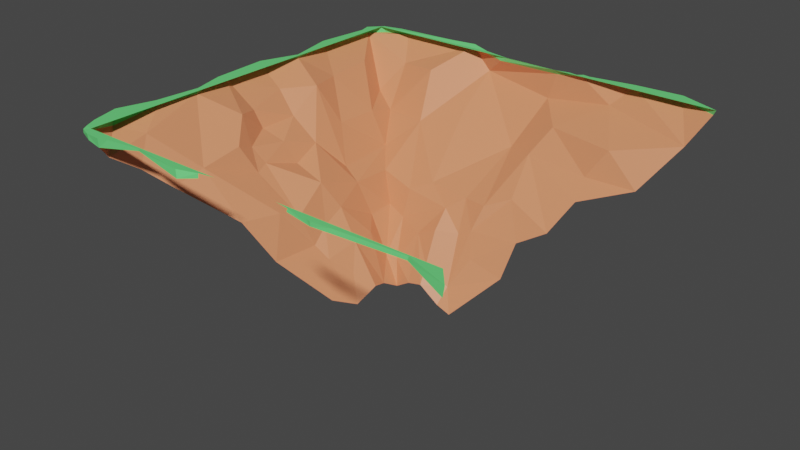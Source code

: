 # Source: Mod_CrustNero.blend  (saved by Blender 3.6.13; exported with 4.5.12 LTS)
import bpy
from mathutils import Matrix  # noqa: F401  (used for matrix-valued properties, if any)

bpy.ops.wm.read_factory_settings(use_empty=True)
scene = bpy.context.scene
scene.name = 'Scene'

# ---- collections
col_collection = bpy.data.collections.new('Collection'); scene.collection.children.link(col_collection)

# ---- materials (node trees are filled in below, after node groups)
mat_material = bpy.data.materials.new('Material')
mat_material_001 = bpy.data.materials.new('Material.001')

# ---- material node trees
mat_material.use_nodes = True; mat_material.node_tree.nodes.clear()
_N = mat_material.node_tree.nodes; _L = mat_material.node_tree.links
n0 = _N.new('ShaderNodeBsdfPrincipled'); n0.name = 'Principled BSDF'; n0.location = (10, 300)
n0.distribution = 'GGX'
n0.subsurface_method = 'RANDOM_WALK_SKIN'
n0.inputs[0].default_value = (0.8, 0.2766, 0.1311, 1.0)
n0.inputs[3].default_value = 1.45
n0.inputs[27].default_value = (0.0, 0.0, 0.0, 1.0)
n0.inputs[28].default_value = 1.0
n1 = _N.new('ShaderNodeOutputMaterial'); n1.name = 'Material Output'; n1.location = (300, 300)
_L.new(n0.outputs[0], n1.inputs[0])
n1.is_active_output = True
mat_material_001.use_nodes = True; mat_material_001.node_tree.nodes.clear()
_N = mat_material_001.node_tree.nodes; _L = mat_material_001.node_tree.links
n0 = _N.new('ShaderNodeBsdfPrincipled'); n0.name = 'Principled BSDF'; n0.location = (10, 300)
n0.distribution = 'GGX'
n0.subsurface_method = 'RANDOM_WALK_SKIN'
n0.inputs[0].default_value = (0.1504, 0.8, 0.2129, 1.0)
n0.inputs[3].default_value = 1.45
n0.inputs[27].default_value = (0.0, 0.0, 0.0, 1.0)
n0.inputs[28].default_value = 1.0
n1 = _N.new('ShaderNodeOutputMaterial'); n1.name = 'Material Output'; n1.location = (300, 300)
_L.new(n0.outputs[0], n1.inputs[0])
n1.is_active_output = True

# ---- world
world_world = bpy.data.worlds.new('World'); scene.world = world_world
world_world.use_nodes = True; world_world.node_tree.nodes.clear()
_N = world_world.node_tree.nodes; _L = world_world.node_tree.links
n0 = _N.new('ShaderNodeOutputWorld'); n0.name = 'World Output'; n0.location = (300, 300)
n1 = _N.new('ShaderNodeBackground'); n1.name = 'Background'; n1.location = (10, 300)
n1.inputs[0].default_value = (0.05088, 0.05088, 0.05088, 1.0)
_L.new(n1.outputs[0], n0.inputs[0])
n0.is_active_output = True
world_world.color = (0.05088, 0.05088, 0.05088)
world_world.use_sun_shadow = False
world_world.sun_shadow_jitter_overblur = 0.0

# ---- meshes
me_cube = bpy.data.meshes.new('Cube')
me_cube.from_pydata([(7.314, -70.56, -14.06), (-65.25, -0.09824, 65.77), (66.56, -0.9815, -64.98), (69.09, -1.628, 70.68), (-16.5, -65.2, -9.195), (-15.25, -63.34, -3.569), (-54.61, -17.78, -52.03), (-34.93, -36.77, -31.84), (-29.87, -46.87, -28.24), (2.162, -68.88, -14.3), (-9.858, -64.85, -14.12), (-15.07, -68.06, -14.38), (61.92, -10.25, -57.79), (51.91, -24.96, -48.69), (35.73, -30.59, -40.68), (20.24, -56.74, -23.93), (-19.78, -63.26, 12.52), (-31.51, -47.91, 25.09), (-38.66, -33.65, 31.95), (-60.93, -8.176, 61.2), (54.32, -0.1553, 64.7), (-22.41, -1.379, 67.57), (-41.57, 0.2783, 64.58), (-53.87, -0.8257, -67.52), (37.91, -0.06126, -68.98), (54.61, -0.2745, -68.72), (-69.91, -3.265, 52.25), (-67.04, -0.3929, 37.0), (-65.82, -0.5616, 22.89), (-70.01, -0.1826, 7.34), (-70.0, -0.5482, -9.191), (-65.32, -0.2019, -21.79), (-68.6, -1.159, -39.01), (-67.77, -1.334, -61.3), (-16.23, -67.04, 4.459), (-20.62, -58.24, 1.252), (-23.97, -49.51, -3.562), (-22.14, -59.73, -17.22), (-25.5, -52.3, 7.455), (-25.05, -50.29, -12.68), (-29.98, -47.95, 9.162), (-30.75, -43.25, 3.119), (-30.72, -39.55, -4.434), (-30.05, -47.43, -18.89), (-35.18, -30.37, -0.02742), (-34.08, -35.81, -16.45), (-35.32, -34.47, 18.74), (-33.25, -37.42, 12.32), (-45.42, -26.39, 0.244), (-40.05, -32.02, -17.4), (-41.0, -31.49, -39.09), (-46.56, -24.48, 16.51), (-47.77, -22.96, 12.05), (-49.06, -18.93, 2.364), (-46.32, -22.47, -9.631), (-51.16, -17.87, 34.73), (-49.9, -14.9, 20.97), (-51.25, -17.48, 14.36), (-56.44, -15.53, 4.411), (-54.36, -14.43, -7.778), (-47.75, -20.02, -23.86), (-47.05, -20.1, -39.03), (-61.31, -5.2, 46.94), (-55.27, -7.615, 13.91), (-58.79, -9.273, 5.782), (-61.44, -6.845, -8.81), (-54.43, -6.98, -19.34), (-58.14, -7.882, -31.66), (-58.9, -6.989, -48.72), (-18.09, -60.39, -17.91), (-5.519, -57.9, -17.9), (3.064, -63.68, -18.58), (-13.32, -50.77, -23.32), (-6.137, -47.55, -23.38), (8.422, -53.57, -23.52), (-22.54, -48.91, -26.5), (-6.368, -41.52, -29.19), (0.935, -47.67, -26.77), (5.503, -45.58, -27.4), (22.62, -44.68, -28.27), (-0.2616, -37.12, -32.14), (31.98, -39.15, -31.17), (-22.6, -39.82, -30.2), (-15.25, -36.27, -33.36), (7.967, -36.91, -30.76), (15.88, -33.59, -34.68), (3.144, -24.42, -52.38), (12.48, -23.22, -48.82), (34.25, -24.92, -47.87), (-46.97, -22.61, -48.82), (-31.91, -22.64, -47.15), (-18.57, -17.44, -54.66), (17.12, -14.66, -54.96), (40.43, -15.14, -50.65), (-49.3, -8.653, -60.14), (-35.65, -7.583, -57.59), (-17.33, -6.287, -67.24), (8.261, -9.587, -65.02), (31.34, -6.562, -65.19), (-52.48, -20.75, 45.76), (-57.62, -13.92, 52.9), (-4.507, -63.49, -13.78), (25.24, -0.3096, 66.39), (-56.98, -2.114, 66.88), (-25.58, 0.3978, -68.81), (-10.99, -0.6833, -64.48), (20.14, 0.162, -66.07), (-67.84, 1.0, -60.56), (-66.74, 1.0, -56.54), (-68.8, 1.0, -38.06), (-65.04, 1.0, -21.69), (-70.03, 1.0, -8.772), (68.81, 1.0, 69.57), (31.61, 1.0, 65.76), (54.51, 1.0, 64.46), (25.36, 1.0, 66.33), (23.75, 1.0, 65.93), (-23.38, 1.0, 66.9), (-41.45, 1.0, 64.56), (-56.56, 1.0, 67.26), (-53.26, 1.0, 66.3), (-69.0, 1.0, 10.95), (-67.64, 1.0, 37.43), (-65.38, 1.0, 65.62), (-71.47, 1.0, 49.77), (-66.5, 1.129, 63.57), (-66.0, 1.0, 22.04), (67.69, 1.0, -64.15), (54.37, 1.0, -69.27), (38.18, 1.0, -68.22), (-24.28, 1.625, -67.78), (-26.89, 1.0, -68.58), (20.55, 1.0, -66.08), (18.91, 1.0, -64.62), (23.08, 1.0, -65.75), (-8.148, 1.0, -64.11), (-2.073, 1.0, -64.11), (-56.78, 1.0, -66.78), (64.0, 1.0, 64.0), (-64.0, 1.0, 64.0), (64.0, 1.0, -64.04), (-64.0, 1.0, -64.01), (-63.59, 1.0, -65.13), (-63.22, -1.288, -65.56), (-61.61, 1.0, 67.07), (-61.26, -0.8935, 67.01), (-68.05, -1.644, 58.91), (-68.8, 1.0, 59.28), (-16.52, 1.0, 64.91), (-16.51, -0.4335, 65.08), (-11.08, 1.0, 64.0), (16.12, 0.1467, 65.07), (16.12, 1.0, 64.76), (11.21, 1.0, 64.0), (-17.6, 1.0, -65.79), (15.99, 1.0, -65.04), (11.46, 1.0, -64.03), (-11.45, 1.0, -64.02), (10.8, -0.8137, -65.58), (11.23, 1.0, -64.11)], [], [(25, 2, 12), (4, 37, 11), (50, 7, 45), (38, 34, 16), (38, 35, 34), (36, 39, 4), (17, 40, 38), (38, 41, 36), (36, 42, 39), (44, 42, 41), (42, 45, 43), (55, 56, 51), (65, 66, 59), (62, 27, 28), (74, 15, 71), (79, 15, 74), (88, 14, 87), (11, 69, 10), (71, 0, 9), (75, 72, 69), (76, 73, 72), (77, 78, 71), (78, 74, 71), (76, 80, 77), (83, 86, 80), (91, 86, 83), (86, 87, 84), (87, 85, 84), (91, 96, 86), (33, 143, 23, 94), (95, 104, 96), (102, 116, 152, 151), (33, 107, 142, 143), (105, 136, 159, 158), (105, 135, 136), (28, 126, 121, 29), (8, 43, 45, 7), (43, 8, 37), (6, 61, 68, 33), (61, 89, 50), (61, 6, 89), (37, 4, 39, 43), (34, 35, 5), (35, 36, 5), (5, 36, 4), (16, 17, 38), (38, 36, 35), (46, 40, 17, 18), (40, 41, 38), (41, 42, 36), (42, 43, 39), (41, 40, 47, 44), (40, 46, 47), (45, 44, 54, 49), (42, 44, 45), (47, 52, 44), (52, 48, 44), (48, 54, 44), (55, 46, 18, 99), (49, 50, 45), (51, 47, 46, 55), (50, 49, 60, 61), (47, 51, 52), (52, 53, 48), (48, 53, 54), (54, 66, 49), (66, 60, 49), (57, 52, 51, 56), (99, 100, 55), (53, 52, 57, 58), (59, 54, 53, 58), (62, 55, 100, 19), (54, 59, 66), (28, 56, 55, 62), (63, 57, 56, 28), (58, 57, 63, 64), (59, 58, 64, 65), (61, 60, 67, 68), (66, 67, 60), (26, 62, 19, 146), (29, 64, 63, 28), (62, 26, 27), (65, 64, 29, 30), (31, 66, 65, 30), (67, 66, 31, 32), (68, 67, 32, 33), (13, 88, 93, 12), (71, 15, 0), (87, 14, 81), (88, 13, 14), (101, 10, 72, 70), (11, 37, 69), (10, 69, 72), (71, 9, 101, 70), (75, 69, 37, 8), (82, 75, 8, 7), (72, 73, 70), (70, 73, 77), (70, 77, 71), (75, 76, 72), (73, 76, 77), (78, 79, 74), (76, 75, 82, 83), (78, 77, 80, 84), (83, 80, 76), (79, 78, 85, 81), (84, 85, 78), (90, 82, 7, 50), (83, 82, 90, 91), (80, 86, 84), (85, 87, 81), (50, 89, 90), (92, 87, 86, 97), (88, 87, 92, 93), (94, 89, 6, 33), (95, 90, 89, 94), (96, 91, 90, 95), (93, 92, 98, 12), (86, 96, 97), (97, 98, 92), (104, 95, 94, 23), (97, 158, 106), (96, 104, 105), (98, 97, 106, 24), (12, 98, 24, 25), (112, 138, 153, 152, 116, 115, 113, 114), (1, 145, 144, 123), (20, 3, 112, 114), (21, 149, 148, 117), (22, 21, 117, 118), (102, 115, 116), (2, 25, 128, 127), (106, 134, 129, 24), (1, 125, 147, 146), (129, 128, 25, 24), (120, 119, 103), (113, 115, 102), (109, 108, 33, 32), (132, 134, 106), (130, 154, 135, 105, 104), (118, 120, 103, 22), (122, 126, 28, 27), (133, 132, 106), (137, 131, 104, 23), (110, 109, 32, 31), (131, 130, 104), (121, 111, 30, 29), (108, 107, 33), (124, 122, 27, 26), (111, 110, 31, 30), (123, 125, 1), (114, 113, 102, 20), (125, 139, 141, 157, 154, 130, 131, 137, 142, 107, 108, 109, 110, 111, 121, 126, 122, 124, 147), (143, 142, 137, 23), (144, 145, 103, 119), (146, 147, 124, 26), (146, 19, 1), (148, 150, 139, 125, 123, 144, 119, 120, 118, 117), (154, 157, 156, 155, 159, 136, 135), (155, 156, 140, 127, 128, 129, 134, 132, 133), (158, 97, 96, 105), (158, 155, 133, 106), (158, 159, 155)])
me_cube.polygons.foreach_set('material_index', [0, 0, 0, 0, 0, 0, 0, 0, 0, 0, 0, 0, 0, 0, 0, 0, 0, 0, 0, 0, 0, 0, 0, 0, 0, 0, 0, 0, 0, 0, 0, 1, 1, 1, 1, 1, 0, 0, 0, 0, 0, 0, 0, 0, 0, 0, 0, 0, 0, 0, 0, 0, 0, 0, 0, 0, 0, 0, 0, 0, 0, 0, 0, 0, 0, 0, 0, 0, 0, 0, 0, 0, 0, 0, 0, 0, 0, 0, 0, 0, 0, 0, 0, 0, 0, 0, 0, 0, 0, 0, 0, 0, 0, 0, 0, 0, 0, 0, 0, 0, 0, 0, 0, 0, 0, 0, 0, 0, 0, 0, 0, 0, 0, 0, 0, 0, 0, 0, 0, 0, 0, 0, 0, 0, 0, 1, 1, 1, 1, 1, 1, 1, 1, 1, 1, 1, 1, 1, 1, 1, 1, 1, 1, 1, 1, 1, 1, 1, 1, 1, 1, 1, 1, 1, 1, 1, 0, 1, 1, 1, 0, 1, 1])
_uv = me_cube.uv_layers.new(name='UVMap')
_uv.uv.foreach_set('vector', [0.4947, 1.385, 0.491, 1.422, 0.4556, 1.39, 0.3336, 1.03, 0.3461, 1.049, 0.3297, 1.037, 0.4161, 1.097, 0.3981, 1.089, 0.3971, 1.05, 0.3649, 0.9768, 0.3473, 0.9847, 0.3448, 0.9762, 0.3657, 0.986, 0.3512, 0.9991, 0.3327, 0.989, 0.3677, 1.014, 0.3672, 1.033, 0.3525, 1.03, 0.3808, 0.9378, 0.3799, 0.9728, 0.3648, 0.977, 0.3716, 0.9934, 0.3887, 0.9924, 0.3735, 1.002, 0.3677, 1.014, 0.3916, 1.016, 0.3672, 1.033, 0.4105, 1.01, 0.3918, 1.016, 0.3892, 0.9951, 0.3915, 1.016, 0.4025, 1.045, 0.3768, 1.053, 0.4503, 0.912, 0.4557, 0.9406, 0.4351, 0.9509, 0.4784, 1.02, 0.4702, 1.054, 0.4604, 1.022, 0.4756, 0.8849, 0.495, 0.9106, 0.4717, 0.9287, 0.3616, 1.283, 0.3594, 1.297, 0.3431, 1.273, 0.3811, 1.304, 0.3595, 1.297, 0.3604, 1.267, 0.4305, 1.336, 0.4116, 1.347, 0.4116, 1.316, 0.3295, 1.213, 0.3454, 1.209, 0.3342, 1.228, 0.3443, 1.259, 0.3248, 1.269, 0.3277, 1.256, 0.3724, 1.197, 0.3648, 1.223, 0.3448, 1.209, 0.3859, 1.236, 0.3686, 1.237, 0.363, 1.222, 0.3756, 1.247, 0.3797, 1.264, 0.3455, 1.252, 0.3796, 1.264, 0.3623, 1.269, 0.3455, 1.26, 0.3868, 1.234, 0.3989, 1.247, 0.3752, 1.246, 0.3984, 1.209, 0.438, 1.256, 0.3972, 1.248, 0.4503, 1.201, 0.4381, 1.256, 0.4146, 1.212, 0.438, 1.256, 0.432, 1.279, 0.3955, 1.266, 0.4321, 1.279, 0.4105, 1.291, 0.396, 1.266, 0.4568, 1.202, 0.4807, 1.211, 0.4375, 1.256, 0.4881, 1.076, 0.4946, 1.091, 0.4959, 1.118, 0.4726, 1.13, 0.4746, 1.166, 0.4986, 1.185, 0.4846, 1.208, 0.4987, 1.692, 0.5023, 1.696, 0.5033, 1.712, 0.5009, 1.712, 0.4986, 1.074, 0.5024, 1.074, 0.5026, 1.089, 0.4987, 1.09, 0.5059, 1.228, 0.5046, 1.249, 0.4993, 1.281, 0.4979, 1.281, 0.5082, 1.226, 0.51, 1.231, 0.5101, 1.242, 0.493, 0.9444, 0.5017, 0.9464, 0.503, 0.9729, 0.4969, 0.9815, 0.3797, 1.074, 0.3771, 1.053, 0.4025, 1.045, 0.4008, 1.085, 0.3768, 1.054, 0.3797, 1.073, 0.346, 1.048, 0.4606, 1.13, 0.4572, 1.094, 0.4786, 1.11, 0.4966, 1.151, 0.4362, 1.082, 0.437, 1.114, 0.4181, 1.092, 0.4332, 1.076, 0.455, 1.126, 0.4333, 1.106, 0.3494, 1.048, 0.3529, 1.03, 0.3683, 1.033, 0.3766, 1.052, 0.3327, 0.989, 0.3513, 0.9991, 0.3368, 1.01, 0.3535, 0.9992, 0.3679, 1.014, 0.337, 1.01, 0.3369, 1.009, 0.3677, 1.013, 0.3339, 1.029, 0.3429, 0.9698, 0.3804, 0.9372, 0.3629, 0.9711, 0.373, 0.9934, 0.3747, 1.003, 0.3534, 0.9995, 0.406, 0.9456, 0.3803, 0.9722, 0.3804, 0.9383, 0.4028, 0.9258, 0.3784, 0.9789, 0.3834, 0.9922, 0.3654, 0.9864, 0.3892, 0.9951, 0.3927, 1.019, 0.3678, 1.013, 0.3916, 1.016, 0.3771, 1.053, 0.3673, 1.032, 0.3857, 0.9918, 0.38, 0.9778, 0.398, 0.9721, 0.4102, 1.009, 0.3863, 0.9744, 0.4068, 0.9463, 0.4048, 0.9688, 0.403, 1.046, 0.4106, 1.011, 0.4232, 1.015, 0.4148, 1.038, 0.3915, 1.016, 0.4103, 1.01, 0.4025, 1.045, 0.397, 0.9737, 0.4365, 0.9715, 0.4014, 0.985, 0.4365, 0.9717, 0.4233, 0.9904, 0.4036, 0.9958, 0.4238, 0.9967, 0.4211, 1.021, 0.4051, 1.011, 0.4396, 0.9263, 0.4196, 0.9396, 0.4123, 0.9189, 0.4389, 0.8949, 0.413, 1.043, 0.4162, 1.097, 0.3972, 1.05, 0.4291, 0.9537, 0.4135, 0.9562, 0.4138, 0.9399, 0.4347, 0.92, 0.4193, 1.093, 0.4192, 1.04, 0.4349, 1.063, 0.4363, 1.09, 0.3979, 0.9718, 0.4318, 0.9571, 0.4369, 0.9726, 0.4366, 0.9719, 0.4419, 0.9898, 0.4263, 0.9915, 0.4284, 0.9962, 0.4441, 0.9911, 0.4391, 1.018, 0.4401, 1.017, 0.4504, 1.041, 0.4205, 1.039, 0.4488, 1.04, 0.435, 1.059, 0.419, 1.037, 0.4544, 0.9705, 0.4389, 0.9731, 0.4346, 0.9532, 0.4573, 0.9506, 0.4411, 0.8942, 0.4624, 0.8696, 0.4526, 0.9197, 0.4414, 0.9899, 0.4366, 0.9716, 0.4492, 0.9665, 0.4572, 0.9885, 0.4596, 1.016, 0.4389, 1.017, 0.4417, 0.99, 0.4573, 0.9885, 0.4804, 0.889, 0.4513, 0.9203, 0.4624, 0.8706, 0.4788, 0.8498, 0.4405, 1.018, 0.4615, 1.02, 0.4511, 1.043, 0.493, 0.9443, 0.4537, 0.9418, 0.4504, 0.9119, 0.4798, 0.887, 0.4771, 0.9639, 0.4566, 0.9742, 0.4578, 0.9598, 0.4936, 0.9432, 0.4627, 0.9896, 0.4576, 0.9682, 0.4805, 0.961, 0.4794, 0.985, 0.4617, 1.016, 0.4607, 0.9893, 0.4763, 0.9862, 0.4794, 1.018, 0.4547, 1.103, 0.4521, 1.075, 0.4726, 1.082, 0.4766, 1.115, 0.4729, 1.046, 0.4753, 1.074, 0.4533, 1.067, 0.4954, 0.8736, 0.4784, 0.8877, 0.4794, 0.8501, 0.4945, 0.8564, 0.4982, 0.9824, 0.4778, 0.9855, 0.4756, 0.9601, 0.493, 0.9442, 0.4796, 0.8874, 0.4969, 0.8733, 0.4981, 0.9126, 0.4778, 1.017, 0.4769, 0.9861, 0.4985, 0.9819, 0.4972, 1.018, 0.4926, 1.054, 0.4712, 1.05, 0.4768, 1.019, 0.4967, 1.019, 0.4719, 1.076, 0.4724, 1.048, 0.4936, 1.052, 0.4942, 1.088, 0.4747, 1.115, 0.4682, 1.079, 0.4929, 1.09, 0.4961, 1.154, 0.4392, 1.369, 0.4388, 1.33, 0.4581, 1.349, 0.4608, 1.39, 0.343, 1.272, 0.3585, 1.297, 0.3252, 1.269, 0.4129, 1.304, 0.4146, 1.336, 0.3955, 1.317, 0.4307, 1.335, 0.4341, 1.374, 0.4119, 1.346, 0.3356, 1.243, 0.3335, 1.228, 0.3516, 1.228, 0.351, 1.241, 0.3291, 1.211, 0.3459, 1.199, 0.3454, 1.208, 0.3338, 1.228, 0.3449, 1.209, 0.365, 1.222, 0.344, 1.259, 0.328, 1.256, 0.3343, 1.242, 0.3454, 1.243, 0.3721, 1.196, 0.345, 1.209, 0.3449, 1.198, 0.3776, 1.173, 0.3971, 1.185, 0.373, 1.197, 0.3784, 1.174, 0.4003, 1.159, 0.3642, 1.222, 0.3702, 1.236, 0.3521, 1.241, 0.3518, 1.24, 0.3729, 1.235, 0.3754, 1.246, 0.3454, 1.242, 0.3618, 1.243, 0.3456, 1.252, 0.3718, 1.198, 0.386, 1.236, 0.3631, 1.222, 0.3698, 1.233, 0.3831, 1.234, 0.3748, 1.246, 0.3782, 1.264, 0.3804, 1.304, 0.3597, 1.267, 0.3867, 1.235, 0.3726, 1.197, 0.3955, 1.197, 0.3999, 1.21, 0.3799, 1.264, 0.3825, 1.252, 0.3998, 1.249, 0.3978, 1.27, 0.3988, 1.21, 0.3976, 1.249, 0.3864, 1.235, 0.3803, 1.305, 0.378, 1.265, 0.4049, 1.284, 0.3951, 1.324, 0.3959, 1.265, 0.4055, 1.283, 0.3789, 1.264, 0.417, 1.166, 0.3969, 1.184, 0.3989, 1.157, 0.4145, 1.145, 0.4155, 1.212, 0.4135, 1.194, 0.4304, 1.185, 0.4494, 1.201, 0.3981, 1.248, 0.438, 1.256, 0.3954, 1.266, 0.4055, 1.271, 0.4163, 1.301, 0.3967, 1.314, 0.4147, 1.147, 0.4349, 1.129, 0.4341, 1.162, 0.4581, 1.291, 0.4362, 1.278, 0.4371, 1.256, 0.4768, 1.27, 0.439, 1.333, 0.438, 1.301, 0.4599, 1.318, 0.4577, 1.352, 0.4744, 1.128, 0.4356, 1.127, 0.4548, 1.11, 0.4924, 1.077, 0.4779, 1.164, 0.4531, 1.17, 0.4357, 1.128, 0.4748, 1.131, 0.4793, 1.197, 0.4575, 1.195, 0.4546, 1.17, 0.4776, 1.164, 0.4544, 1.352, 0.457, 1.315, 0.477, 1.336, 0.4591, 1.391, 0.437, 1.256, 0.4805, 1.209, 0.4754, 1.272, 0.4785, 1.275, 0.4789, 1.335, 0.459, 1.293, 0.4986, 1.186, 0.4731, 1.169, 0.4744, 1.134, 0.4961, 1.12, 0.4808, 1.281, 0.4918, 1.284, 0.4934, 1.305, 0.4852, 1.208, 0.5026, 1.194, 0.4998, 1.229, 0.4801, 1.335, 0.4748, 1.277, 0.4922, 1.307, 0.4974, 1.348, 0.4559, 1.391, 0.4777, 1.335, 0.4964, 1.348, 0.4948, 1.384, 1.024, 1.786, 1.07, 1.733, 1.572, 1.733, 1.525, 1.74, 1.453, 1.751, 1.437, 1.755, 1.378, 1.75, 1.16, 1.737, 0.5012, 1.911, 0.502, 1.899, 0.5063, 1.9, 0.5038, 1.911, 0.5023, 1.616, 0.5006, 1.577, 0.5065, 1.577, 0.5057, 1.616, 0.5006, 1.808, 0.5028, 1.791, 0.5067, 1.789, 0.5076, 1.808, 0.4908, 1.849, 0.5008, 1.808, 0.5078, 1.808, 0.4923, 1.849, 0.4972, 1.693, 0.501, 1.693, 0.5008, 1.696, 0.4968, 1.428, 0.5002, 1.389, 0.5032, 1.388, 0.5019, 1.429, 0.512, 1.308, 0.5134, 1.313, 0.5059, 1.346, 0.5027, 1.346, 0.5005, 0.8361, 0.5033, 0.8417, 0.5062, 0.8501, 0.5021, 0.8502, 0.5037, 1.347, 0.5043, 1.386, 0.5023, 1.386, 0.5008, 1.347, 0.5087, 1.876, 0.5088, 1.884, 0.502, 1.884, 0.5019, 1.675, 0.5009, 1.691, 0.4971, 1.691, 0.5091, 1.089, 0.5067, 1.141, 0.5008, 1.154, 0.5039, 1.09, 0.4995, 1.305, 0.5004, 1.31, 0.4976, 1.304, 0.5072, 1.192, 0.5076, 1.21, 0.5106, 1.234, 0.5071, 1.226, 0.5048, 1.188, 0.4942, 1.847, 0.5045, 1.877, 0.5024, 1.885, 0.4931, 1.847, 0.5025, 0.9105, 0.5011, 0.9464, 0.4933, 0.9446, 0.498, 0.9121, 0.4978, 1.306, 0.498, 1.309, 0.496, 1.308, 0.5064, 1.111, 0.5064, 1.184, 0.5048, 1.188, 0.5031, 1.118, 0.5031, 1.052, 0.5066, 1.088, 0.5011, 1.087, 0.5, 1.052, 0.5074, 1.184, 0.5064, 1.19, 0.506, 1.188, 0.5033, 0.9727, 0.5038, 1.018, 0.5005, 1.018, 0.4979, 0.981, 0.507, 1.14, 0.5059, 1.151, 0.501, 1.154, 0.5069, 0.8784, 0.5021, 0.9114, 0.4989, 0.9132, 0.498, 0.8744, 0.5041, 1.019, 0.5052, 1.056, 0.5024, 1.055, 0.5011, 1.02, 0.4994, 0.8373, 0.4997, 0.8425, 0.4965, 0.8372, 0.5053, 1.614, 0.5029, 1.675, 0.498, 1.692, 0.5015, 1.614, 2.311, 1.729, 2.287, 1.733, 2.287, 0.5152, 1.787, 0.5147, 1.846, 0.498, 1.909, 0.4792, 1.934, 0.4716, 2.219, 0.4889, 2.283, 0.5045, 2.324, 0.548, 2.313, 0.5863, 2.333, 0.7621, 2.297, 0.9178, 2.345, 1.041, 2.335, 1.228, 2.306, 1.334, 2.322, 1.48, 2.358, 1.598, 2.333, 1.688, 0.4998, 1.092, 0.5038, 1.091, 0.5042, 1.109, 0.5012, 1.117, 0.506, 1.9, 0.5021, 1.899, 0.5025, 1.885, 0.5092, 1.885, 0.501, 0.8548, 0.505, 0.8539, 0.5093, 0.8767, 0.5013, 0.8707, 0.4952, 0.8531, 0.4794, 0.8501, 0.4931, 0.8364, 1.836, 1.742, 1.784, 1.733, 2.287, 1.733, 2.311, 1.729, 2.3, 1.748, 2.264, 1.762, 2.216, 1.764, 2.185, 1.755, 2.073, 1.738, 1.901, 1.761, 1.846, 0.498, 1.787, 0.5147, 1.569, 0.5145, 1.526, 0.5049, 1.572, 0.5137, 1.698, 0.5138, 1.756, 0.5138, 1.526, 0.505, 1.569, 0.5145, 1.07, 0.514, 1.035, 0.513, 1.161, 0.4649, 1.315, 0.4748, 1.459, 0.4981, 1.483, 0.4951, 1.499, 0.5089, 0.4918, 1.284, 0.4804, 1.28, 0.484, 1.226, 0.4933, 1.232, 0.4933, 1.283, 0.4945, 1.293, 0.494, 1.299, 0.4928, 1.303, 0.4954, 1.279, 0.4975, 1.276, 0.502, 1.278])
me_cube.materials.append(mat_material)
me_cube.materials.append(mat_material_001)
me_cube.update()

# ---- objects
ob_mesh_crust = bpy.data.objects.new('Mesh_Crust', me_cube)

# ---- transforms, parenting, visibility, modifiers, constraints
ob_mesh_crust.location = (0.0, 0.0, 0.0)
ob_mesh_crust.rotation_euler = (1.571, -0.0, 0.0)

# ---- collection membership
col_collection.objects.link(ob_mesh_crust)

# ---- scene / render settings (as saved in the file)
scene.frame_start = 1; scene.frame_end = 250; scene.frame_set(66)
scene.render.engine = 'CYCLES'
scene.cycles.samples = 128
scene.cycles.sampling_pattern = 'TABULATED_SOBOL'
scene.cycles.use_light_tree = False
scene.eevee.use_raytracing = True
scene.view_settings.view_transform = 'Filmic'
bpy.context.view_layer.update()

# ---- added for rendering (the .blend has no active camera and no usable light): camera, sun
cam_auto = bpy.data.cameras.new('AutoCamera')
cam_auto.lens = 50.0
cam_auto.sensor_width = 36.0
cam_auto.clip_end = 3427.4
ob_auto_camera = bpy.data.objects.new('AutoCamera', cam_auto)
scene.collection.objects.link(ob_auto_camera)
ob_auto_camera.location = (194.108, -235.062, 121.768)
ob_auto_camera.rotation_euler = (1.09748, -7.21219e-08, 0.694738)
scene.camera = ob_auto_camera
light_auto_sun = bpy.data.lights.new('AutoSun', 'SUN')
light_auto_sun.energy = 3.0
light_auto_sun.angle = 0.0523599
ob_auto_sun = bpy.data.objects.new('AutoSun', light_auto_sun)
scene.collection.objects.link(ob_auto_sun)
ob_auto_sun.rotation_euler = (0.872665, 0.174533, 0.523599)
bpy.context.view_layer.update()
